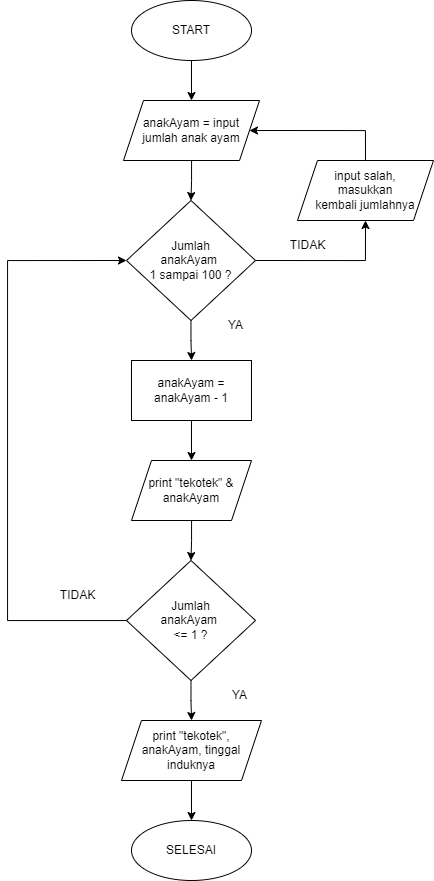

The diagram above was exported from draw.io. Its source (the exported page's mxGraphModel, read from the mxfile embedded in the PNG):
<mxGraphModel dx="1021" dy="651" grid="1" gridSize="10" guides="1" tooltips="1" connect="1" arrows="1" fold="1" page="1" pageScale="1" pageWidth="827" pageHeight="1169" math="0" shadow="0">
  <root>
    <mxCell id="0" />
    <mxCell id="1" parent="0" />
    <mxCell id="ADG587wF8TVO_tYWCVfo-3" value="" style="edgeStyle=orthogonalEdgeStyle;rounded=0;orthogonalLoop=1;jettySize=auto;html=1;" parent="1" source="ADG587wF8TVO_tYWCVfo-1" target="ADG587wF8TVO_tYWCVfo-2" edge="1">
      <mxGeometry relative="1" as="geometry" />
    </mxCell>
    <mxCell id="ADG587wF8TVO_tYWCVfo-1" value="START" style="ellipse;whiteSpace=wrap;html=1;" parent="1" vertex="1">
      <mxGeometry x="354" width="120" height="60" as="geometry" />
    </mxCell>
    <mxCell id="ADG587wF8TVO_tYWCVfo-5" value="" style="edgeStyle=orthogonalEdgeStyle;rounded=0;orthogonalLoop=1;jettySize=auto;html=1;" parent="1" source="ADG587wF8TVO_tYWCVfo-2" target="ADG587wF8TVO_tYWCVfo-4" edge="1">
      <mxGeometry relative="1" as="geometry" />
    </mxCell>
    <mxCell id="ADG587wF8TVO_tYWCVfo-2" value="anakAyam = input&lt;br&gt;jumlah anak ayam" style="shape=parallelogram;perimeter=parallelogramPerimeter;whiteSpace=wrap;html=1;fixedSize=1;" parent="1" vertex="1">
      <mxGeometry x="346" y="100" width="136" height="60" as="geometry" />
    </mxCell>
    <mxCell id="ADG587wF8TVO_tYWCVfo-24" style="edgeStyle=orthogonalEdgeStyle;rounded=0;orthogonalLoop=1;jettySize=auto;html=1;exitX=1;exitY=0.5;exitDx=0;exitDy=0;entryX=0.5;entryY=1;entryDx=0;entryDy=0;strokeColor=default;" parent="1" source="ADG587wF8TVO_tYWCVfo-4" target="ADG587wF8TVO_tYWCVfo-13" edge="1">
      <mxGeometry relative="1" as="geometry" />
    </mxCell>
    <mxCell id="ADG587wF8TVO_tYWCVfo-37" value="" style="edgeStyle=orthogonalEdgeStyle;rounded=0;orthogonalLoop=1;jettySize=auto;html=1;strokeColor=default;" parent="1" source="ADG587wF8TVO_tYWCVfo-4" target="ADG587wF8TVO_tYWCVfo-30" edge="1">
      <mxGeometry relative="1" as="geometry" />
    </mxCell>
    <mxCell id="ADG587wF8TVO_tYWCVfo-4" value="Jumlah&lt;br&gt;anakAyam &lt;br&gt;1 sampai 100 ?" style="rhombus;whiteSpace=wrap;html=1;align=center;" parent="1" vertex="1">
      <mxGeometry x="349" y="200" width="129" height="120" as="geometry" />
    </mxCell>
    <mxCell id="ADG587wF8TVO_tYWCVfo-12" value="YA" style="text;html=1;align=center;verticalAlign=middle;resizable=0;points=[];autosize=1;strokeColor=none;fillColor=none;" parent="1" vertex="1">
      <mxGeometry x="438" y="310" width="40" height="30" as="geometry" />
    </mxCell>
    <mxCell id="ADG587wF8TVO_tYWCVfo-26" style="edgeStyle=orthogonalEdgeStyle;rounded=0;orthogonalLoop=1;jettySize=auto;html=1;exitX=0.5;exitY=0;exitDx=0;exitDy=0;entryX=1;entryY=0.5;entryDx=0;entryDy=0;strokeColor=default;" parent="1" source="ADG587wF8TVO_tYWCVfo-13" target="ADG587wF8TVO_tYWCVfo-2" edge="1">
      <mxGeometry relative="1" as="geometry" />
    </mxCell>
    <mxCell id="ADG587wF8TVO_tYWCVfo-13" value="input salah,&lt;br&gt;masukkan&lt;br&gt;kembali jumlahnya" style="shape=parallelogram;perimeter=parallelogramPerimeter;whiteSpace=wrap;html=1;fixedSize=1;" parent="1" vertex="1">
      <mxGeometry x="520" y="160" width="136" height="60" as="geometry" />
    </mxCell>
    <mxCell id="ADG587wF8TVO_tYWCVfo-19" value="TIDAK" style="text;html=1;align=center;verticalAlign=middle;resizable=0;points=[];autosize=1;strokeColor=none;fillColor=none;" parent="1" vertex="1">
      <mxGeometry x="270" y="580" width="60" height="30" as="geometry" />
    </mxCell>
    <mxCell id="ADG587wF8TVO_tYWCVfo-38" value="" style="edgeStyle=orthogonalEdgeStyle;rounded=0;orthogonalLoop=1;jettySize=auto;html=1;strokeColor=default;" parent="1" source="ADG587wF8TVO_tYWCVfo-30" target="ADG587wF8TVO_tYWCVfo-36" edge="1">
      <mxGeometry relative="1" as="geometry" />
    </mxCell>
    <mxCell id="ADG587wF8TVO_tYWCVfo-30" value="anakAyam = anakAyam - 1" style="rounded=0;whiteSpace=wrap;html=1;" parent="1" vertex="1">
      <mxGeometry x="354" y="360" width="120" height="60" as="geometry" />
    </mxCell>
    <mxCell id="ADG587wF8TVO_tYWCVfo-41" value="" style="edgeStyle=orthogonalEdgeStyle;rounded=0;orthogonalLoop=1;jettySize=auto;html=1;strokeColor=default;" parent="1" source="ADG587wF8TVO_tYWCVfo-36" target="ADG587wF8TVO_tYWCVfo-40" edge="1">
      <mxGeometry relative="1" as="geometry" />
    </mxCell>
    <mxCell id="ADG587wF8TVO_tYWCVfo-36" value="print &quot;tekotek&quot; &amp;amp; anakAyam" style="shape=parallelogram;perimeter=parallelogramPerimeter;whiteSpace=wrap;html=1;fixedSize=1;" parent="1" vertex="1">
      <mxGeometry x="354" y="460" width="120" height="60" as="geometry" />
    </mxCell>
    <mxCell id="ADG587wF8TVO_tYWCVfo-42" style="edgeStyle=orthogonalEdgeStyle;rounded=0;orthogonalLoop=1;jettySize=auto;html=1;entryX=0;entryY=0.5;entryDx=0;entryDy=0;strokeColor=default;" parent="1" source="ADG587wF8TVO_tYWCVfo-40" target="ADG587wF8TVO_tYWCVfo-4" edge="1">
      <mxGeometry relative="1" as="geometry">
        <Array as="points">
          <mxPoint x="230" y="620" />
          <mxPoint x="230" y="260" />
        </Array>
      </mxGeometry>
    </mxCell>
    <mxCell id="ADG587wF8TVO_tYWCVfo-47" style="edgeStyle=orthogonalEdgeStyle;rounded=0;orthogonalLoop=1;jettySize=auto;html=1;exitX=0.5;exitY=1;exitDx=0;exitDy=0;strokeColor=default;" parent="1" source="ADG587wF8TVO_tYWCVfo-40" target="ADG587wF8TVO_tYWCVfo-45" edge="1">
      <mxGeometry relative="1" as="geometry" />
    </mxCell>
    <mxCell id="ADG587wF8TVO_tYWCVfo-40" value="Jumlah&lt;br&gt;anakAyam &lt;br&gt;&amp;lt;= 1 ?" style="rhombus;whiteSpace=wrap;html=1;align=center;" parent="1" vertex="1">
      <mxGeometry x="349" y="560" width="129" height="120" as="geometry" />
    </mxCell>
    <mxCell id="ADG587wF8TVO_tYWCVfo-43" value="YA" style="text;html=1;align=center;verticalAlign=middle;resizable=0;points=[];autosize=1;strokeColor=none;fillColor=none;" parent="1" vertex="1">
      <mxGeometry x="442" y="680" width="40" height="30" as="geometry" />
    </mxCell>
    <mxCell id="ADG587wF8TVO_tYWCVfo-44" value="TIDAK" style="text;html=1;align=center;verticalAlign=middle;resizable=0;points=[];autosize=1;strokeColor=none;fillColor=none;" parent="1" vertex="1">
      <mxGeometry x="500" y="230" width="60" height="30" as="geometry" />
    </mxCell>
    <mxCell id="ADG587wF8TVO_tYWCVfo-49" value="" style="edgeStyle=orthogonalEdgeStyle;rounded=0;orthogonalLoop=1;jettySize=auto;html=1;strokeColor=default;" parent="1" source="ADG587wF8TVO_tYWCVfo-45" target="ADG587wF8TVO_tYWCVfo-48" edge="1">
      <mxGeometry relative="1" as="geometry" />
    </mxCell>
    <mxCell id="ADG587wF8TVO_tYWCVfo-45" value="print &quot;tekotek&quot;, anakAyam, tinggal&lt;br&gt;induknya" style="shape=parallelogram;perimeter=parallelogramPerimeter;whiteSpace=wrap;html=1;fixedSize=1;" parent="1" vertex="1">
      <mxGeometry x="344" y="720" width="140" height="60" as="geometry" />
    </mxCell>
    <mxCell id="ADG587wF8TVO_tYWCVfo-48" value="SELESAI" style="ellipse;whiteSpace=wrap;html=1;" parent="1" vertex="1">
      <mxGeometry x="354" y="820" width="120" height="60" as="geometry" />
    </mxCell>
  </root>
</mxGraphModel>